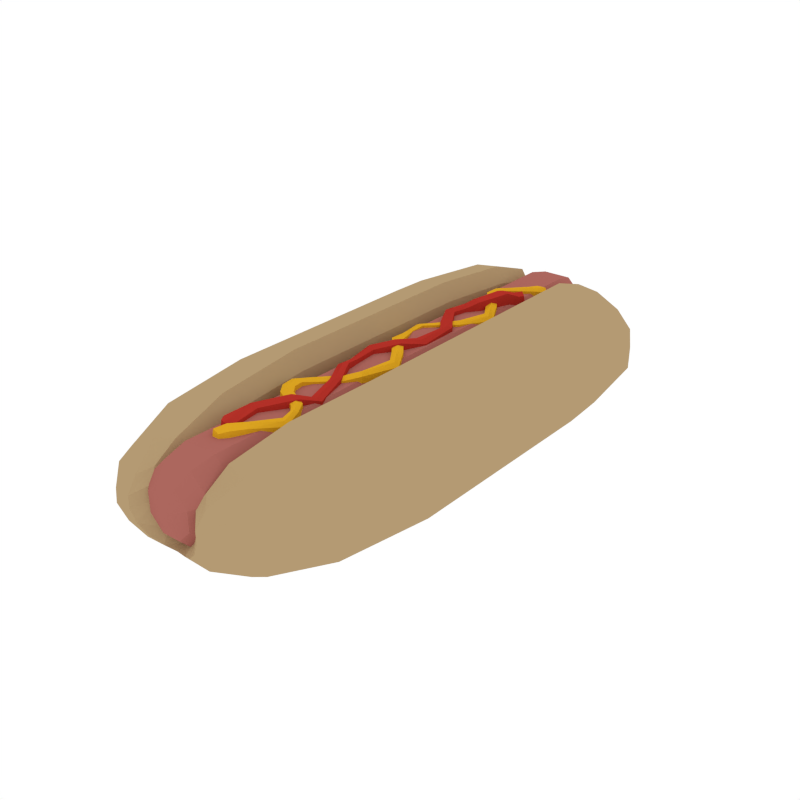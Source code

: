 # Source: Hotdog.blend  (saved by Blender 4.3.34; exported with 4.5.12 LTS)
import bpy
from mathutils import Matrix  # noqa: F401  (used for matrix-valued properties, if any)

bpy.ops.wm.read_factory_settings(use_empty=True)
scene = bpy.context.scene
scene.name = 'Scene'

# ---- collections
col_collection_1 = bpy.data.collections.new('Collection 1'); scene.collection.children.link(col_collection_1)

# ---- materials (node trees are filled in below, after node groups)
mat_lightyellow = bpy.data.materials.new('LightYellow')
mat_lightyellow.alpha_threshold = 0.0
mat_lightyellow.diffuse_color = (0.4575, 0.3235, 0.1709, 1.0)
mat_lightyellow.roughness = 0.5
mat_cheese = bpy.data.materials.new('Cheese')
mat_cheese.alpha_threshold = 0.0
mat_cheese.diffuse_color = (0.7239, 0.3804, 0.01589, 1.0)
mat_cheese.roughness = 0.5
mat_red = bpy.data.materials.new('Red')
mat_red.alpha_threshold = 0.0
mat_red.diffuse_color = (0.4574, 0.03127, 0.02194, 1.0)
mat_red.roughness = 0.5
mat_hotdog = bpy.data.materials.new('Hotdog')
mat_hotdog.alpha_threshold = 0.0
mat_hotdog.diffuse_color = (0.4125, 0.1356, 0.1119, 1.0)
mat_hotdog.roughness = 0.5

# ---- material node trees

# ---- world
world_world = bpy.data.worlds.new('World'); scene.world = world_world
world_world.color = (1.0, 1.0, 1.0)
world_world.use_sun_shadow = False
world_world.sun_shadow_jitter_overblur = 0.0
world_world.cycles.sampling_method = 'NONE'
world_world.cycles.sample_map_resolution = 256

# ---- meshes
me_cube_004 = bpy.data.meshes.new('Cube.004')
me_cube_004.from_pydata([(-0.2837, 0.7553, -0.06144), (-0.1494, 0.8095, -0.05557), (-0.07003, -0.6986, 0.01033), (-0.1155, -0.8337, -0.05557), (-0.3282, -0.288, -0.2061), (-0.1523, -0.7176, 0.03545), (-0.0691, 0.7296, -0.09956), (-0.08625, -0.2605, -0.09767), (-0.03664, -0.8078, -0.1706), (-0.05321, 0.794, -0.1706), (-0.02073, -0.682, -0.1587), (-0.08532, 0.7281, -0.244), (-0.0777, -0.6951, -0.244), (-0.03302, -0.2543, -0.1666), (-0.2434, 0.7505, -0.1784), (-0.1328, 0.8075, -0.126), (-0.2228, -0.276, 0.08845), (-0.1065, -0.2628, 0.05374), (-0.2664, -0.7438, -0.06144), (-0.08366, 0.7314, 0.01033), (-0.1675, 0.7414, 0.03545), (-0.09919, -0.8299, -0.126), (-0.02727, 0.7212, -0.1587), (-0.1128, 0.3558, -0.2977), (-0.05574, -0.6954, -0.09956), (-0.3839, 0.3728, -0.04483), (-0.2268, -0.7347, -0.1784), (-0.3841, -0.2944, -0.04483), (-0.1136, -0.2635, -0.2977), (-0.1037, 0.356, 0.05374), (-0.2211, 0.363, 0.08845), (-0.03145, 0.351, -0.1666), (-0.08329, 0.3548, -0.09767), (-0.3274, 0.3694, -0.2061), (0.2837, 0.7553, -0.06144), (0.1494, 0.8095, -0.05557), (0.07003, -0.6986, 0.01033), (0.1155, -0.8337, -0.05557), (0.3282, -0.288, -0.2061), (0.1523, -0.7176, 0.03545), (0.0691, 0.7296, -0.09956), (0.08625, -0.2605, -0.09767), (0.03664, -0.8078, -0.1706), (0.05321, 0.794, -0.1706), (0.02073, -0.682, -0.1587), (0.08532, 0.7281, -0.244), (0.0777, -0.6951, -0.244), (0.03302, -0.2543, -0.1666), (0.2434, 0.7505, -0.1784), (0.1328, 0.8075, -0.126), (0.2228, -0.276, 0.08845), (0.1065, -0.2628, 0.05374), (0.2664, -0.7438, -0.06144), (0.08366, 0.7314, 0.01033), (0.1675, 0.7414, 0.03545), (0.09919, -0.8299, -0.126), (0.02727, 0.7212, -0.1587), (0.1128, 0.3558, -0.2977), (0.05574, -0.6954, -0.09956), (0.3839, 0.3728, -0.04483), (0.2268, -0.7347, -0.1784), (0.3841, -0.2944, -0.04483), (0.1136, -0.2635, -0.2977), (0.1037, 0.356, 0.05374), (0.2211, 0.363, 0.08845), (0.03145, 0.351, -0.1666), (0.08329, 0.3548, -0.09767), (0.3274, 0.3694, -0.2061), (-0.2724, -0.7452, -0.121), (-0.1829, -0.818, -0.06827), (-0.2384, 0.7499, -0.006855), (-0.2132, 0.7996, -0.06827), (-0.1502, 0.8096, -0.0922), (-0.149, 0.7919, -0.0138), (-0.1027, 0.7864, -0.02785), (-0.08002, 0.7309, -0.04779), (-0.0906, -0.7034, 0.04725), (-0.07444, -0.7931, -0.02785), (-0.1162, -0.8338, -0.0922), (-0.1199, -0.8035, -0.0138), (-0.1538, -0.7166, -0.2229), (-0.09972, 0.8026, -0.1534), (-0.05137, 0.7266, -0.1386), (-0.0706, -0.8214, -0.1534), (-0.1868, 0.7964, -0.1514), (-0.1569, -0.8121, -0.1514), (-0.06248, -0.7903, -0.1071), (-0.09055, 0.7849, -0.1071), (0.0, -0.6836, -0.2488), (0.0, 0.7889, -0.1766), (0.0, 0.7178, -0.164), (0.0, -0.7997, -0.1766), (-0.05552, -0.7816, -0.1988), (-0.02406, -0.7744, -0.1577), (-0.03796, 0.7748, -0.1577), (-0.07001, 0.7786, -0.1988), (-0.3926, -0.2954, -0.1265), (-0.2219, -0.7336, -0.006855), (-0.06646, -0.6978, -0.04779), (-0.1355, -0.2661, 0.105), (-0.224, -0.2761, -0.2682), (-0.03984, -0.6904, -0.1386), (0.0, -0.2569, -0.3044), (0.0, -0.677, -0.164), (-0.09859, -0.5289, -0.2843), (-0.02445, -0.5142, -0.1646), (-0.0675, -0.5253, -0.09814), (-0.2901, -0.5695, -0.1991), (-0.1931, -0.5503, 0.0752), (-0.08609, -0.529, 0.04289), (-0.3416, -0.5797, -0.04898), (-0.3205, 0.369, 0.02989), (-0.09858, 0.3557, -0.0267), (-0.06013, 0.3533, -0.148), (0.0, 0.3497, -0.1679), (-0.2899, 0.7561, -0.121), (-0.1046, 0.7339, 0.04725), (-0.1675, 0.7405, -0.2229), (0.0, 0.7213, -0.2488), (-0.08603, 0.6021, 0.04289), (-0.1948, 0.6134, 0.0752), (-0.06713, 0.6001, -0.09814), (-0.02411, 0.5932, -0.1646), (-0.09946, 0.601, -0.2843), (-0.2934, 0.6236, -0.1991), (-0.3457, 0.629, -0.04898), (-0.3925, 0.3733, -0.1265), (-0.133, 0.3578, 0.105), (-0.2228, 0.363, -0.2682), (0.0, 0.3521, -0.3044), (-0.3212, -0.2872, 0.02989), (-0.1014, -0.2623, -0.0267), (-0.06284, -0.2578, -0.148), (0.0, -0.2523, -0.1679), (0.2724, -0.7452, -0.121), (0.1829, -0.818, -0.06827), (0.2384, 0.7499, -0.006855), (0.2132, 0.7996, -0.06827), (0.1502, 0.8096, -0.0922), (0.149, 0.7919, -0.0138), (0.1027, 0.7864, -0.02785), (0.08002, 0.7309, -0.04779), (0.0906, -0.7034, 0.04725), (0.07444, -0.7931, -0.02785), (0.1162, -0.8338, -0.0922), (0.1199, -0.8035, -0.0138), (0.1538, -0.7166, -0.2229), (0.09972, 0.8026, -0.1534), (0.05137, 0.7266, -0.1386), (0.0706, -0.8214, -0.1534), (0.1868, 0.7964, -0.1514), (0.1569, -0.8121, -0.1514), (0.06248, -0.7903, -0.1071), (0.09055, 0.7849, -0.1071), (0.05552, -0.7816, -0.1988), (0.02406, -0.7744, -0.1577), (0.03796, 0.7748, -0.1577), (0.07001, 0.7786, -0.1988), (0.3926, -0.2954, -0.1265), (0.2219, -0.7336, -0.006855), (0.06646, -0.6978, -0.04779), (0.1355, -0.2661, 0.105), (0.224, -0.2761, -0.2682), (0.03984, -0.6904, -0.1386), (0.09859, -0.5289, -0.2843), (0.02445, -0.5142, -0.1646), (0.0675, -0.5253, -0.09814), (0.2901, -0.5695, -0.1991), (0.1931, -0.5503, 0.0752), (0.08609, -0.529, 0.04289), (0.3416, -0.5797, -0.04898), (0.3205, 0.369, 0.02989), (0.09858, 0.3557, -0.0267), (0.06013, 0.3533, -0.148), (0.2899, 0.7561, -0.121), (0.1046, 0.7339, 0.04725), (0.1675, 0.7405, -0.2229), (0.08603, 0.6021, 0.04289), (0.1948, 0.6134, 0.0752), (0.06713, 0.6001, -0.09814), (0.02411, 0.5932, -0.1646), (0.09946, 0.601, -0.2843), (0.2934, 0.6236, -0.1991), (0.3457, 0.629, -0.04898), (0.3925, 0.3733, -0.1265), (0.133, 0.3578, 0.105), (0.2228, 0.363, -0.2682), (0.3212, -0.2872, 0.02989), (0.1014, -0.2623, -0.0267), (0.06284, -0.2578, -0.148), (-0.1864, -0.8188, -0.1111), (-0.1738, -0.7917, -0.03046), (-0.2168, 0.8, -0.1111), (-0.2002, 0.7844, -0.03046), (-0.07265, -0.7927, -0.06944), (-0.08909, -0.7722, 0.003575), (-0.1009, 0.7861, -0.06944), (-0.1139, 0.774, 0.003575), (-0.1342, 0.7892, -0.1828), (-0.1086, -0.7992, -0.1828), (-0.07009, 0.7815, -0.1376), (-0.04569, -0.7847, -0.1376), (-0.3495, -0.5813, -0.1252), (-0.2838, -0.5683, 0.0207), (-0.08144, -0.5281, -0.03197), (-0.1129, -0.5343, 0.09057), (-0.1958, -0.5501, -0.2569), (-0.04744, -0.5207, -0.1457), (-0.2869, 0.6229, 0.0207), (-0.0813, 0.6016, -0.03197), (-0.04693, 0.5974, -0.1457), (-0.3537, 0.6298, -0.1252), (-0.1132, 0.6049, 0.09057), (-0.1977, 0.613, -0.2569), (0.1864, -0.8188, -0.1111), (0.1738, -0.7917, -0.03046), (0.2168, 0.8, -0.1111), (0.2002, 0.7844, -0.03046), (0.07265, -0.7927, -0.06944), (0.08909, -0.7722, 0.003575), (0.1009, 0.7861, -0.06944), (0.1139, 0.774, 0.003575), (0.1342, 0.7892, -0.1828), (0.1086, -0.7992, -0.1828), (0.07009, 0.7815, -0.1376), (0.04569, -0.7847, -0.1376), (0.0, 0.7725, -0.203), (0.0, -0.7717, -0.203), (-1.534e-10, 0.7706, -0.1651), (-1.534e-10, -0.768, -0.1651), (0.3495, -0.5813, -0.1252), (0.2838, -0.5683, 0.0207), (0.08144, -0.5281, -0.03197), (0.1129, -0.5343, 0.09057), (0.1958, -0.5501, -0.2569), (0.04744, -0.5207, -0.1457), (0.0, -0.5178, -0.2905), (0.0, -0.5105, -0.1669), (0.2869, 0.6229, 0.0207), (0.0813, 0.6016, -0.03197), (0.04693, 0.5974, -0.1457), (1.534e-10, 0.5907, -0.1669), (0.3537, 0.6298, -0.1252), (0.1132, 0.6049, 0.09057), (0.1977, 0.613, -0.2569), (6.135e-10, 0.5946, -0.2905), (-0.05167, -0.5922, 0.01253), (-0.02806, -0.6146, 0.01253), (-0.0056, -0.591, 0.01253), (-0.02864, -0.5916, 0.07542), (0.01515, -0.4183, 0.08397), (-0.06075, -0.4957, 0.001829), (-0.03908, -0.5021, 0.07499), (-0.01741, -0.5085, 0.001829), (0.03684, -0.4229, 0.01075), (-0.006536, -0.4138, 0.01075), (-0.03951, -0.1496, 0.06723), (-0.01684, -0.15, 0.01522), (-0.06218, -0.1491, 0.006126), (-0.02222, -0.002589, 0.01091), (-0.06363, -0.05806, 0.001829), (-0.04436, -0.06867, 0.07492), (-0.0251, -0.07927, 0.001829), (-0.002746, -0.01024, 0.08407), (0.01673, -0.01789, 0.01091), (-0.0376, 0.2669, 0.07499), (-0.01255, 0.181, 0.00356), (0.001698, 0.1991, 0.07672), (0.01595, 0.2172, 0.00356), (-0.01758, 0.2679, 0.001829), (-0.05762, 0.2659, 0.001829), (-0.02213, 0.3195, 0.07431), (-0.01287, 0.306, 0.001829), (-0.03776, 0.335, 0.00697), (0.04804, 0.5217, 0.001829), (0.01061, 0.4811, 0.001829), (0.038, 0.4775, 0.08055), (0.0654, 0.4738, 0.001829), (-0.04591, -0.592, 0.07622), (-0.04548, -0.6093, 0.01253), (-0.0282, -0.6089, 0.07185), (-0.01093, -0.6084, 0.01253), (-0.01136, -0.5912, 0.06615), (-0.05534, -0.4973, 0.06923), (-0.02283, -0.5069, 0.06923), (0.02022, -0.3722, 0.001829), (0.06203, -0.3671, 0.001829), (0.04112, -0.3697, 0.0641), (-0.001114, -0.4149, 0.07819), (0.03142, -0.4218, 0.07742), (0.0001477, -0.2869, 0.002886), (0.02495, -0.2538, 0.002886), (0.01255, -0.2704, 0.07427), (-0.05423, -0.1961, 0.01089), (-0.01223, -0.1864, 0.01331), (-0.03323, -0.1912, 0.07354), (-0.05651, -0.1492, 0.05474), (-0.02251, -0.1499, 0.06965), (-0.05881, -0.06071, 0.06918), (-0.02991, -0.07662, 0.06923), (0.006292, 0.05313, 0.008311), (0.04835, 0.0555, 0.008311), (0.02732, 0.05432, 0.07011), (-0.01735, -0.004502, 0.07831), (0.01186, -0.01598, 0.07831), (0.01337, 0.1465, 0.001829), (0.04406, 0.1785, 0.001829), (0.02871, 0.1625, 0.07499), (-0.008991, 0.1855, 0.07096), (0.01239, 0.2127, 0.07096), (-0.05261, 0.2661, 0.06923), (-0.02259, 0.2676, 0.06923), (-0.02174, 0.3521, 0.02377), (0.01509, 0.3413, 0.02377), (-0.003324, 0.3467, 0.08792), (-0.03271, 0.3308, 0.07285), (-0.01433, 0.3091, 0.06838), (0.003385, 0.4313, 0.02377), (0.05104, 0.4337, 0.02377), (0.02721, 0.4325, 0.09786), (0.02261, 0.5173, 0.001829), (0.06846, 0.5039, 0.001829), (0.04553, 0.5106, 0.07618), (0.01746, 0.4802, 0.0734), (0.05855, 0.4747, 0.0734), (-0.04111, -0.6047, 0.07248), (-0.01552, -0.6041, 0.06396), (0.02545, -0.3716, 0.06266), (0.0568, -0.3678, 0.05861), (0.003248, -0.2828, 0.07034), (0.02185, -0.2579, 0.06954), (-0.04898, -0.1948, 0.06422), (-0.01748, -0.1876, 0.07499), (0.01155, 0.05343, 0.07075), (0.04309, 0.0552, 0.06112), (0.01721, 0.1505, 0.06923), (0.04022, 0.1745, 0.06923), (-0.01714, 0.3508, 0.08412), (0.01049, 0.3427, 0.08377), (0.009342, 0.4316, 0.09221), (0.04508, 0.4334, 0.09193), (0.02731, 0.5058, 0.06907), (0.05986, 0.4982, 0.06907), (0.03451, 0.6017, 0.001829), (0.06272, 0.618, 0.001829), (0.07905, 0.5898, 0.001829), (0.05678, 0.5958, 0.06472), (0.03017, 0.3737, 0.07505), (-0.04573, 0.451, 0.001829), (-0.02406, 0.4574, 0.07499), (-0.002391, 0.4638, 0.001829), (0.05186, 0.3782, 0.001829), (0.008486, 0.3691, 0.001829), (-0.06108, 0.1055, 0.05606), (-0.03841, 0.106, 0.004052), (-0.08375, 0.105, -0.005047), (0.009461, -0.0563, 0.001829), (-0.0486, 0.0134, 0.001829), (-0.02934, 0.02401, 0.07492), (-0.01007, 0.03461, 0.001829), (0.02894, -0.04865, 0.07499), (0.04841, -0.041, 0.001829), (-0.04177, -0.3043, 0.06865), (0.002469, -0.2256, -0.004507), (0.01672, -0.2437, 0.06865), (0.03097, -0.2619, -0.004507), (-0.03154, -0.363, 0.001829), (-0.02322, -0.3119, -0.004507), (-0.06033, -0.2967, -0.004507), (-0.0727, -0.38, 0.001829), (-0.05212, -0.3715, 0.07499), (0.0564, -0.462, 0.07396), (-0.009359, -0.4338, 0.001829), (0.002817, -0.4157, 0.07499), (0.01499, -0.3976, 0.001829), (0.06917, -0.457, 0.001829), (0.04362, -0.467, 0.001829), (-0.02249, -0.6615, 0.001829), (-0.02176, -0.6063, 0.001829), (0.0006373, -0.6225, 0.08055), (0.02303, -0.6387, 0.001829), (0.02334, 0.5695, 0.001829), (0.04008, 0.6002, 0.06552), (0.04453, 0.6169, 0.001829), (0.06123, 0.6125, 0.06115), (0.07793, 0.608, 0.001829), (0.07348, 0.5913, 0.05545), (0.06722, 0.5622, 0.001829), (0.04528, 0.5658, 0.07193), (-0.04434, 0.4923, 0.001829), (-0.0004814, 0.4943, 0.001829), (-0.02241, 0.4933, 0.07499), (-0.04031, 0.4526, 0.06923), (-0.007809, 0.4622, 0.06923), (0.03524, 0.3275, 0.001829), (0.07705, 0.3225, 0.001829), (0.05615, 0.325, 0.05985), (0.01391, 0.3703, 0.06927), (0.04644, 0.3771, 0.06851), (0.01517, 0.2423, -0.003042), (0.03997, 0.2091, -0.003042), (0.02757, 0.2257, 0.06834), (-0.0758, 0.152, -0.0002792), (-0.03379, 0.1424, 0.002137), (-0.05411, 0.1484, 0.06339), (-0.07808, 0.1052, 0.04357), (-0.04407, 0.1059, 0.05848), (-0.04379, 0.01605, 0.06918), (-0.01489, 0.03196, 0.06923), (0.03312, -0.09016, 0.001829), (0.07517, -0.09252, 0.001829), (0.05414, -0.09134, 0.06363), (0.01433, -0.05439, 0.06923), (0.04354, -0.04291, 0.06923), (0.02839, -0.1912, 0.001829), (0.05908, -0.2232, 0.001829), (0.04374, -0.2072, 0.07499), (0.006032, -0.2302, 0.06289), (0.02741, -0.2573, 0.06289), (-0.07803, -0.3399, 0.001829), (-0.03561, -0.3365, 0.001067), (-0.05682, -0.3382, 0.07499), (-0.05569, -0.2986, 0.06289), (-0.02786, -0.31, 0.06289), (-0.04844, -0.4127, 0.001829), (-0.01376, -0.3854, 0.001829), (-0.0311, -0.399, 0.07499), (-0.03669, -0.3651, 0.06923), (-0.06756, -0.3778, 0.06923), (0.02713, -0.4498, 0.001829), (0.04566, -0.416, 0.001829), (0.0364, -0.4329, 0.07499), (-0.006315, -0.4293, 0.06923), (0.01195, -0.4021, 0.06923), (0.0435, -0.4904, 0.001829), (0.07764, -0.5079, 0.001829), (0.06057, -0.4992, 0.06043), (0.04681, -0.4658, 0.06905), (0.06598, -0.4583, 0.06838), (0.007242, -0.5652, 0.001829), (0.04019, -0.5997, 0.001829), (0.02372, -0.5824, 0.07592), (-0.03796, -0.6408, 0.001829), (0.004537, -0.6626, 0.001829), (-0.01671, -0.6517, 0.07618), (-0.01616, -0.6103, 0.0734), (0.01744, -0.6346, 0.0734), (0.02883, 0.5686, 0.06923), (0.04771, 0.6114, 0.06178), (0.06174, 0.5631, 0.06343), (0.07245, 0.6048, 0.05326), (-0.03886, 0.4926, 0.06923), (-0.005964, 0.4941, 0.06923), (0.04047, 0.3269, 0.06266), (0.07182, 0.3231, 0.04849), (0.01827, 0.2381, 0.06441), (0.03687, 0.2132, 0.06361), (-0.06904, 0.1534, 0.05531), (-0.03904, 0.1436, 0.06382), (0.03837, -0.09045, 0.06427), (0.06991, -0.09223, 0.05464), (0.03223, -0.1952, 0.06923), (0.05525, -0.2192, 0.06923), (-0.07273, -0.3395, 0.06923), (-0.04091, -0.3369, 0.06885), (-0.04411, -0.4093, 0.06923), (-0.01809, -0.3888, 0.06923), (0.02945, -0.4455, 0.06923), (0.04334, -0.4202, 0.06923), (0.04777, -0.4926, 0.06187), (0.07338, -0.5057, 0.05112), (0.01136, -0.5695, 0.07027), (0.03607, -0.5954, 0.06999), (-0.02663, -0.6357, 0.06907), (0.002208, -0.6526, 0.06907), (0.0493, -0.7089, 0.05767), (0.04303, -0.7746, 0.04233), (0.1196, -0.7089, -0.01228), (0.1044, -0.7746, -0.01872), (0.1198, -0.7089, -0.1119), (0.1046, -0.7746, -0.1057), (0.04984, -0.7089, -0.1829), (0.0435, -0.7746, -0.1677), (-0.0493, -0.7089, -0.1837), (-0.04303, -0.7746, -0.1683), (-0.1196, -0.7089, -0.1137), (-0.1044, -0.7746, -0.1073), (-0.1198, -0.7089, -0.01405), (-0.1046, -0.7746, -0.02028), (-0.04984, -0.7089, 0.05693), (-0.0435, -0.7746, 0.04168), (0.01302, -0.824, -0.03113), (0.02765, -0.8124, 0.004696), (0.03157, -0.824, -0.0496), (0.06707, -0.8124, -0.03454), (0.03163, -0.824, -0.07592), (0.0672, -0.8124, -0.09044), (0.01316, -0.824, -0.09466), (0.02796, -0.8124, -0.1303), (-0.01302, -0.824, -0.09486), (-0.02765, -0.8124, -0.1307), (-0.03157, -0.824, -0.07638), (-0.06707, -0.8124, -0.09144), (-0.03163, -0.824, -0.05007), (-0.0672, -0.8124, -0.03554), (-0.01316, -0.824, -0.03132), (-0.02796, -0.8124, 0.004283), (-0.01312, -0.8281, -0.04993), (-0.01306, -0.8281, -0.07625), (0.01307, -0.8281, -0.04974), (0.01313, -0.8281, -0.07605), (0.0493, 0.7089, 0.05767), (0.04303, 0.7746, 0.04233), (0.1196, 0.7089, -0.01228), (0.1044, 0.7746, -0.01872), (0.1198, 0.7089, -0.1119), (0.1046, 0.7746, -0.1057), (0.04984, 0.7089, -0.1829), (0.0435, 0.7746, -0.1677), (-0.0493, 0.7089, -0.1837), (-0.04303, 0.7746, -0.1683), (-0.1196, 0.7089, -0.1137), (-0.1044, 0.7746, -0.1073), (-0.1198, 0.7089, -0.01405), (-0.1046, 0.7746, -0.02028), (-0.04984, 0.7089, 0.05693), (-0.0435, 0.7746, 0.04168), (0.01302, 0.824, -0.03113), (0.02765, 0.8124, 0.004696), (0.03157, 0.824, -0.0496), (0.06707, 0.8124, -0.03454), (0.03163, 0.824, -0.07592), (0.0672, 0.8124, -0.09044), (0.01316, 0.824, -0.09466), (0.02796, 0.8124, -0.1303), (-0.01302, 0.824, -0.09486), (-0.02765, 0.8124, -0.1307), (-0.03157, 0.824, -0.07638), (-0.06707, 0.8124, -0.09144), (-0.03163, 0.824, -0.05007), (-0.0672, 0.8124, -0.03554), (-0.01316, 0.824, -0.03132), (-0.02796, 0.8124, 0.004283), (-0.01312, 0.8281, -0.04993), (-0.01306, 0.8281, -0.07625), (0.01307, 0.8281, -0.04974), (0.01313, 0.8281, -0.07605)], [], [(0, 115, 211, 125), (0, 125, 208, 70), (0, 70, 193, 71), (0, 71, 192, 115), (1, 72, 192, 71), (1, 71, 193, 73), (1, 73, 197, 74), (1, 74, 196, 72), (2, 98, 204, 109), (2, 109, 205, 76), (2, 76, 195, 77), (2, 77, 194, 98), (3, 78, 194, 77), (3, 77, 195, 79), (3, 79, 191, 69), (3, 69, 190, 78), (61, 59, 171, 187), (33, 4, 96, 126), (4, 100, 206, 107), (4, 107, 202, 96), (5, 76, 205, 108), (5, 108, 203, 97), (5, 97, 191, 79), (5, 79, 195, 76), (6, 75, 209, 121), (6, 121, 210, 82), (6, 82, 200, 87), (6, 87, 196, 75), (32, 7, 132, 113), (7, 131, 204, 106), (7, 106, 207, 132), (33, 128, 100, 4), (8, 93, 201, 83), (8, 83, 199, 92), (8, 92, 227, 91), (8, 91, 229, 93), (9, 95, 198, 81), (9, 81, 200, 94), (9, 94, 228, 89), (9, 89, 226, 95), (10, 105, 207, 101), (10, 101, 201, 93), (10, 93, 229, 103), (10, 103, 237, 105), (11, 123, 213, 117), (11, 117, 198, 95), (11, 95, 226, 118), (11, 118, 245, 123), (12, 92, 199, 80), (12, 80, 206, 104), (12, 104, 236, 88), (12, 88, 227, 92), (31, 13, 133, 114), (13, 132, 207, 105), (13, 105, 237, 133), (32, 112, 131, 7), (14, 124, 211, 115), (14, 115, 192, 84), (14, 84, 198, 117), (14, 117, 213, 124), (15, 72, 196, 87), (15, 87, 200, 81), (15, 81, 198, 84), (15, 84, 192, 72), (31, 113, 132, 13), (30, 16, 99, 127), (16, 130, 203, 108), (16, 108, 205, 99), (30, 111, 130, 16), (29, 17, 131, 112), (17, 99, 205, 109), (17, 109, 204, 131), (18, 68, 190, 69), (18, 69, 191, 97), (18, 97, 203, 110), (18, 110, 202, 68), (19, 75, 196, 74), (19, 74, 197, 116), (19, 116, 212, 119), (19, 119, 209, 75), (20, 116, 197, 73), (20, 73, 193, 70), (20, 70, 208, 120), (20, 120, 212, 116), (21, 78, 190, 85), (21, 85, 199, 83), (21, 83, 201, 86), (21, 86, 194, 78), (22, 94, 200, 82), (22, 82, 210, 122), (22, 122, 241, 90), (22, 90, 228, 94), (28, 23, 129, 102), (23, 128, 213, 123), (23, 123, 245, 129), (29, 127, 99, 17), (24, 98, 194, 86), (24, 86, 201, 101), (24, 101, 207, 106), (24, 106, 204, 98), (28, 100, 128, 23), (27, 25, 126, 96), (25, 111, 208, 125), (25, 125, 211, 126), (26, 68, 202, 107), (26, 107, 206, 80), (26, 80, 199, 85), (26, 85, 190, 68), (27, 96, 202, 110), (27, 110, 203, 130), (28, 104, 206, 100), (28, 102, 236, 104), (29, 112, 209, 119), (29, 119, 212, 127), (30, 127, 212, 120), (30, 120, 208, 111), (31, 122, 210, 113), (31, 114, 241, 122), (32, 121, 209, 112), (32, 113, 210, 121), (33, 126, 211, 124), (33, 124, 213, 128), (34, 183, 242, 174), (34, 174, 216, 137), (34, 137, 217, 136), (34, 136, 238, 183), (35, 137, 216, 138), (35, 138, 220, 140), (35, 140, 221, 139), (35, 139, 217, 137), (36, 169, 232, 160), (36, 160, 218, 143), (36, 143, 219, 142), (36, 142, 233, 169), (37, 143, 218, 144), (37, 144, 214, 135), (37, 135, 215, 145), (37, 145, 219, 143), (38, 158, 230, 167), (38, 167, 234, 162), (67, 184, 158, 38), (39, 168, 233, 142), (39, 142, 219, 145), (39, 145, 215, 159), (39, 159, 231, 168), (40, 179, 239, 141), (40, 141, 220, 153), (40, 153, 224, 148), (40, 148, 240, 179), (66, 173, 189, 41), (67, 38, 162, 186), (41, 189, 235, 166), (41, 166, 232, 188), (42, 149, 225, 155), (42, 155, 229, 91), (42, 91, 227, 154), (42, 154, 223, 149), (43, 147, 222, 157), (43, 157, 226, 89), (43, 89, 228, 156), (43, 156, 224, 147), (44, 163, 235, 165), (44, 165, 237, 103), (44, 103, 229, 155), (44, 155, 225, 163), (45, 176, 244, 181), (45, 181, 245, 118), (45, 118, 226, 157), (45, 157, 222, 176), (46, 146, 223, 154), (46, 154, 227, 88), (46, 88, 236, 164), (46, 164, 234, 146), (65, 114, 133, 47), (66, 41, 188, 172), (47, 133, 237, 165), (47, 165, 235, 189), (48, 174, 242, 182), (48, 182, 244, 176), (48, 176, 222, 150), (48, 150, 216, 174), (49, 153, 220, 138), (49, 138, 216, 150), (49, 150, 222, 147), (49, 147, 224, 153), (65, 47, 189, 173), (50, 161, 233, 168), (50, 168, 231, 187), (64, 185, 161, 50), (64, 50, 187, 171), (51, 188, 232, 169), (51, 169, 233, 161), (63, 172, 188, 51), (52, 135, 214, 134), (52, 134, 230, 170), (52, 170, 231, 159), (52, 159, 215, 135), (53, 140, 220, 141), (53, 141, 239, 177), (53, 177, 243, 175), (53, 175, 221, 140), (54, 139, 221, 175), (54, 175, 243, 178), (54, 178, 238, 136), (54, 136, 217, 139), (55, 151, 214, 144), (55, 144, 218, 152), (55, 152, 225, 149), (55, 149, 223, 151), (56, 148, 224, 156), (56, 156, 228, 90), (56, 90, 241, 180), (56, 180, 240, 148), (62, 102, 129, 57), (63, 51, 161, 185), (57, 129, 245, 181), (57, 181, 244, 186), (58, 152, 218, 160), (58, 160, 232, 166), (58, 166, 235, 163), (58, 163, 225, 152), (62, 57, 186, 162), (59, 184, 242, 183), (59, 183, 238, 171), (61, 158, 184, 59), (60, 167, 230, 134), (60, 134, 214, 151), (60, 151, 223, 146), (60, 146, 234, 167), (61, 170, 230, 158), (61, 187, 231, 170), (62, 162, 234, 164), (62, 164, 236, 102), (63, 177, 239, 172), (63, 185, 243, 177), (64, 178, 243, 185), (64, 171, 238, 178), (65, 173, 240, 180), (65, 180, 241, 114), (66, 172, 239, 179), (66, 179, 240, 173), (67, 182, 242, 184), (67, 186, 244, 182), (27, 130, 111, 25), (246, 279, 325, 278), (247, 280, 325, 279), (247, 281, 326, 280), (248, 282, 326, 281), (278, 283, 251, 246), (249, 280, 326, 282), (249, 278, 325, 280), (285, 327, 329, 290), (252, 250, 288, 283), (260, 258, 296, 298), (250, 287, 327, 288), (250, 289, 328, 287), (282, 248, 253, 284), (254, 289, 284, 253), (249, 252, 283, 278), (282, 284, 252, 249), (252, 284, 289, 250), (254, 286, 328, 289), (255, 288, 327, 285), (329, 327, 287, 292), (330, 328, 286, 291), (287, 328, 330, 292), (290, 329, 331, 293), (256, 295, 332, 297), (256, 296, 331, 295), (260, 298, 303, 259), (261, 298, 296, 256), (331, 329, 292, 295), (332, 330, 291, 294), (292, 330, 332, 295), (333, 302, 307, 335), (257, 297, 332, 294), (261, 256, 297, 299), (258, 293, 331, 296), (262, 299, 297, 257), (264, 304, 299, 262), (259, 303, 333, 300), (270, 266, 308, 310), (263, 303, 298, 261), (263, 261, 299, 304), (336, 334, 301, 306), (302, 334, 336, 307), (263, 302, 333, 303), (263, 304, 334, 302), (264, 301, 334, 304), (300, 333, 335, 305), (312, 337, 339, 317), (267, 265, 310, 308), (266, 305, 335, 308), (269, 311, 309, 268), (267, 307, 336, 309), (267, 308, 335, 307), (268, 309, 336, 306), (267, 309, 311, 265), (265, 271, 315, 310), (271, 314, 337, 315), (271, 316, 338, 314), (270, 310, 315, 273), (311, 316, 271, 265), (272, 313, 338, 316), (269, 272, 316, 311), (273, 315, 337, 312), (339, 337, 314, 319), (340, 338, 313, 318), (314, 338, 340, 319), (255, 251, 283, 288), (274, 322, 342, 321), (274, 320, 341, 322), (275, 317, 339, 323), (275, 323, 341, 320), (276, 319, 340, 324), (276, 323, 339, 319), (276, 322, 341, 323), (276, 324, 342, 322), (277, 324, 340, 318), (277, 321, 342, 324), (343, 381, 447, 382), (343, 382, 448, 383), (344, 383, 448, 384), (344, 384, 450, 385), (345, 385, 450, 386), (345, 386, 449, 387), (451, 391, 388, 447), (346, 386, 450, 384), (346, 384, 448, 382), (346, 382, 447, 388), (346, 388, 449, 386), (452, 390, 387, 449), (388, 391, 452, 449), (394, 399, 455, 453), (349, 392, 397, 347), (357, 407, 405, 355), (347, 397, 453, 396), (347, 396, 454, 398), (348, 392, 451, 389), (351, 350, 393, 398), (349, 393, 452, 391), (349, 391, 451, 392), (350, 390, 452, 393), (349, 347, 398, 393), (351, 398, 454, 395), (352, 394, 453, 397), (455, 401, 396, 453), (456, 400, 395, 454), (396, 401, 456, 454), (399, 402, 457, 455), (353, 406, 458, 404), (353, 404, 457, 405), (357, 356, 412, 407), (358, 353, 405, 407), (457, 404, 401, 455), (458, 403, 400, 456), (401, 404, 458, 456), (459, 461, 416, 411), (354, 403, 458, 406), (358, 408, 406, 353), (355, 405, 457, 402), (359, 354, 406, 408), (361, 359, 408, 413), (356, 409, 459, 412), (368, 422, 417, 363), (360, 358, 407, 412), (360, 413, 408, 358), (462, 415, 410, 460), (411, 416, 462, 460), (360, 412, 459, 411), (360, 411, 460, 413), (361, 413, 460, 410), (409, 414, 461, 459), (434, 439, 471, 469), (364, 417, 422, 362), (362, 422, 463, 421), (362, 421, 464, 423), (363, 417, 461, 414), (367, 365, 418, 423), (364, 418, 462, 416), (364, 416, 461, 417), (365, 415, 462, 418), (364, 362, 423, 418), (366, 420, 464, 427), (366, 427, 466, 425), (367, 423, 464, 420), (368, 419, 463, 422), (369, 428, 463, 419), (369, 424, 465, 428), (370, 427, 464, 421), (370, 421, 463, 428), (370, 428, 465, 426), (370, 426, 466, 427), (371, 438, 468, 431), (371, 431, 467, 437), (371, 437, 469, 436), (371, 436, 470, 438), (372, 432, 465, 424), (372, 429, 467, 432), (373, 433, 466, 426), (373, 426, 465, 432), (373, 432, 467, 431), (373, 431, 468, 433), (374, 425, 466, 433), (374, 433, 468, 430), (375, 430, 468, 438), (375, 438, 470, 435), (376, 437, 467, 429), (376, 434, 469, 437), (471, 441, 436, 469), (472, 440, 435, 470), (436, 441, 472, 470), (352, 397, 392, 348), (377, 443, 474, 444), (377, 444, 473, 442), (378, 445, 471, 439), (378, 442, 473, 445), (379, 446, 472, 441), (379, 441, 471, 445), (379, 445, 473, 444), (379, 444, 474, 446), (380, 440, 472, 446), (380, 446, 474, 443), (381, 389, 451, 447), (489, 525, 523, 487), (479, 515, 513, 477), (481, 517, 515, 479), (483, 519, 517, 481), (485, 521, 519, 483), (487, 523, 521, 485), (477, 513, 511, 475), (477, 475, 476, 478), (493, 509, 510, 495), (479, 477, 478, 480), (482, 480, 496, 498), (481, 479, 480, 482), (484, 482, 498, 500), (483, 481, 482, 484), (486, 484, 500, 502), (485, 483, 484, 486), (488, 486, 502, 504), (487, 485, 486, 488), (490, 488, 504, 506), (489, 487, 488, 490), (475, 489, 490, 476), (478, 476, 492, 494), (480, 478, 494, 496), (491, 493, 494, 492), (493, 495, 496, 494), (495, 497, 498, 496), (497, 499, 500, 498), (499, 501, 502, 500), (501, 503, 504, 502), (503, 505, 506, 504), (505, 491, 492, 506), (476, 490, 506, 492), (495, 510, 497), (503, 507, 505), (499, 508, 501), (505, 507, 509, 491), (508, 507, 503, 501), (491, 509, 493), (497, 510, 508, 499), (510, 509, 507, 508), (513, 514, 512, 511), (529, 531, 546, 545), (515, 516, 514, 513), (518, 534, 532, 516), (517, 518, 516, 515), (520, 536, 534, 518), (519, 520, 518, 517), (522, 538, 536, 520), (521, 522, 520, 519), (524, 540, 538, 522), (523, 524, 522, 521), (526, 542, 540, 524), (525, 526, 524, 523), (511, 512, 526, 525), (514, 530, 528, 512), (516, 532, 530, 514), (527, 528, 530, 529), (529, 530, 532, 531), (531, 532, 534, 533), (533, 534, 536, 535), (535, 536, 538, 537), (537, 538, 540, 539), (539, 540, 542, 541), (541, 542, 528, 527), (512, 528, 542, 526), (531, 533, 546), (539, 541, 543), (535, 537, 544), (541, 527, 545, 543), (544, 537, 539, 543), (527, 529, 545), (533, 535, 544, 546), (546, 544, 543, 545), (475, 511, 525, 489)])
me_cube_004.polygons.foreach_set('material_index', [0, 0, 0, 0, 0, 0, 0, 0, 0, 0, 0, 0, 0, 0, 0, 0, 0, 0, 0, 0, 0, 0, 0, 0, 0, 0, 0, 0, 0, 0, 0, 0, 0, 0, 0, 0, 0, 0, 0, 0, 0, 0, 0, 0, 0, 0, 0, 0, 0, 0, 0, 0, 0, 0, 0, 0, 0, 0, 0, 0, 0, 0, 0, 0, 0, 0, 0, 0, 0, 0, 0, 0, 0, 0, 0, 0, 0, 0, 0, 0, 0, 0, 0, 0, 0, 0, 0, 0, 0, 0, 0, 0, 0, 0, 0, 0, 0, 0, 0, 0, 0, 0, 0, 0, 0, 0, 0, 0, 0, 0, 0, 0, 0, 0, 0, 0, 0, 0, 0, 0, 0, 0, 0, 0, 0, 0, 0, 0, 0, 0, 0, 0, 0, 0, 0, 0, 0, 0, 0, 0, 0, 0, 0, 0, 0, 0, 0, 0, 0, 0, 0, 0, 0, 0, 0, 0, 0, 0, 0, 0, 0, 0, 0, 0, 0, 0, 0, 0, 0, 0, 0, 0, 0, 0, 0, 0, 0, 0, 0, 0, 0, 0, 0, 0, 0, 0, 0, 0, 0, 0, 0, 0, 0, 0, 0, 0, 0, 0, 0, 0, 0, 0, 0, 0, 0, 0, 0, 0, 0, 0, 0, 0, 0, 0, 0, 0, 0, 0, 0, 0, 0, 0, 0, 0, 0, 0, 0, 0, 0, 0, 0, 0, 0, 0, 0, 0, 0, 0, 0, 0, 0, 0, 0, 0, 2, 2, 2, 2, 2, 2, 2, 2, 2, 2, 2, 2, 2, 2, 2, 2, 2, 2, 2, 2, 2, 2, 2, 2, 2, 2, 2, 2, 2, 2, 2, 2, 2, 2, 2, 2, 2, 2, 2, 2, 2, 2, 2, 2, 2, 2, 2, 2, 2, 2, 2, 2, 2, 2, 2, 2, 2, 2, 2, 2, 2, 2, 2, 2, 2, 2, 2, 2, 2, 2, 2, 2, 2, 2, 2, 2, 1, 1, 1, 1, 1, 1, 1, 1, 1, 1, 1, 1, 1, 1, 1, 1, 1, 1, 1, 1, 1, 1, 1, 1, 1, 1, 1, 1, 1, 1, 1, 1, 1, 1, 1, 1, 1, 1, 1, 1, 1, 1, 1, 1, 1, 1, 1, 1, 1, 1, 1, 1, 1, 1, 1, 1, 1, 1, 1, 1, 1, 1, 1, 1, 1, 1, 1, 1, 1, 1, 1, 1, 1, 1, 1, 1, 1, 1, 1, 1, 1, 1, 1, 1, 1, 1, 1, 1, 1, 1, 1, 1, 1, 1, 1, 1, 1, 1, 1, 1, 1, 1, 1, 1, 3, 3, 3, 3, 3, 3, 3, 3, 3, 3, 3, 3, 3, 3, 3, 3, 3, 3, 3, 3, 3, 3, 3, 3, 3, 3, 3, 3, 3, 3, 3, 3, 3, 3, 3, 3, 3, 3, 3, 3, 3, 3, 3, 3, 3, 3, 3, 3, 3, 3, 3, 3, 3, 3, 3, 3, 3, 3, 3, 3, 3, 3, 3, 3, 3, 3, 3, 3, 3, 3, 3, 3, 3, 3])
me_cube_004.materials.append(mat_lightyellow)
me_cube_004.materials.append(mat_cheese)
me_cube_004.materials.append(mat_red)
me_cube_004.materials.append(mat_hotdog)
me_cube_004.use_remesh_preserve_volume = False
me_cube_004.use_remesh_preserve_attributes = False
me_cube_004.use_mirror_vertex_groups = False
me_cube_004.update()

# ---- objects
ob_hotdog = bpy.data.objects.new('Hotdog', me_cube_004)

# ---- transforms, parenting, visibility, modifiers, constraints
ob_hotdog.location = (0.0, 0.0, 0.0)
ob_hotdog.lineart.crease_threshold = 0.0

# ---- collection membership
col_collection_1.objects.link(ob_hotdog)

# ---- scene / render settings (as saved in the file)
scene.frame_start = 1; scene.frame_end = 250; scene.frame_set(0)
scene.render.engine = 'CYCLES'
scene.render.resolution_x = 1000
scene.render.resolution_y = 1000
scene.render.dither_intensity = 0.0
scene.cycles.samples = 200
scene.cycles.sampling_pattern = 'TABULATED_SOBOL'
scene.cycles.light_sampling_threshold = 0.0
scene.cycles.use_adaptive_sampling = False
scene.cycles.use_light_tree = False
scene.cycles.caustics_reflective = False
scene.cycles.caustics_refractive = False
scene.cycles.blur_glossy = 0.0
scene.cycles.max_bounces = 2
scene.cycles.pixel_filter_type = 'GAUSSIAN'
scene.cycles.sample_clamp_indirect = 0.0
scene.view_settings.view_transform = 'Standard'
bpy.context.view_layer.update()

# ---- added for rendering (the .blend has no active camera): camera
cam_auto = bpy.data.cameras.new('AutoCamera')
cam_auto.lens = 50.0
cam_auto.sensor_width = 36.0
cam_auto.clip_end = 1000.0
ob_auto_camera = bpy.data.objects.new('AutoCamera', cam_auto)
scene.collection.objects.link(ob_auto_camera)
ob_auto_camera.location = (1.74231, -2.09366, 1.29418)
ob_auto_camera.rotation_euler = (1.09748, -7.21219e-08, 0.694738)
scene.camera = ob_auto_camera
bpy.context.view_layer.update()
